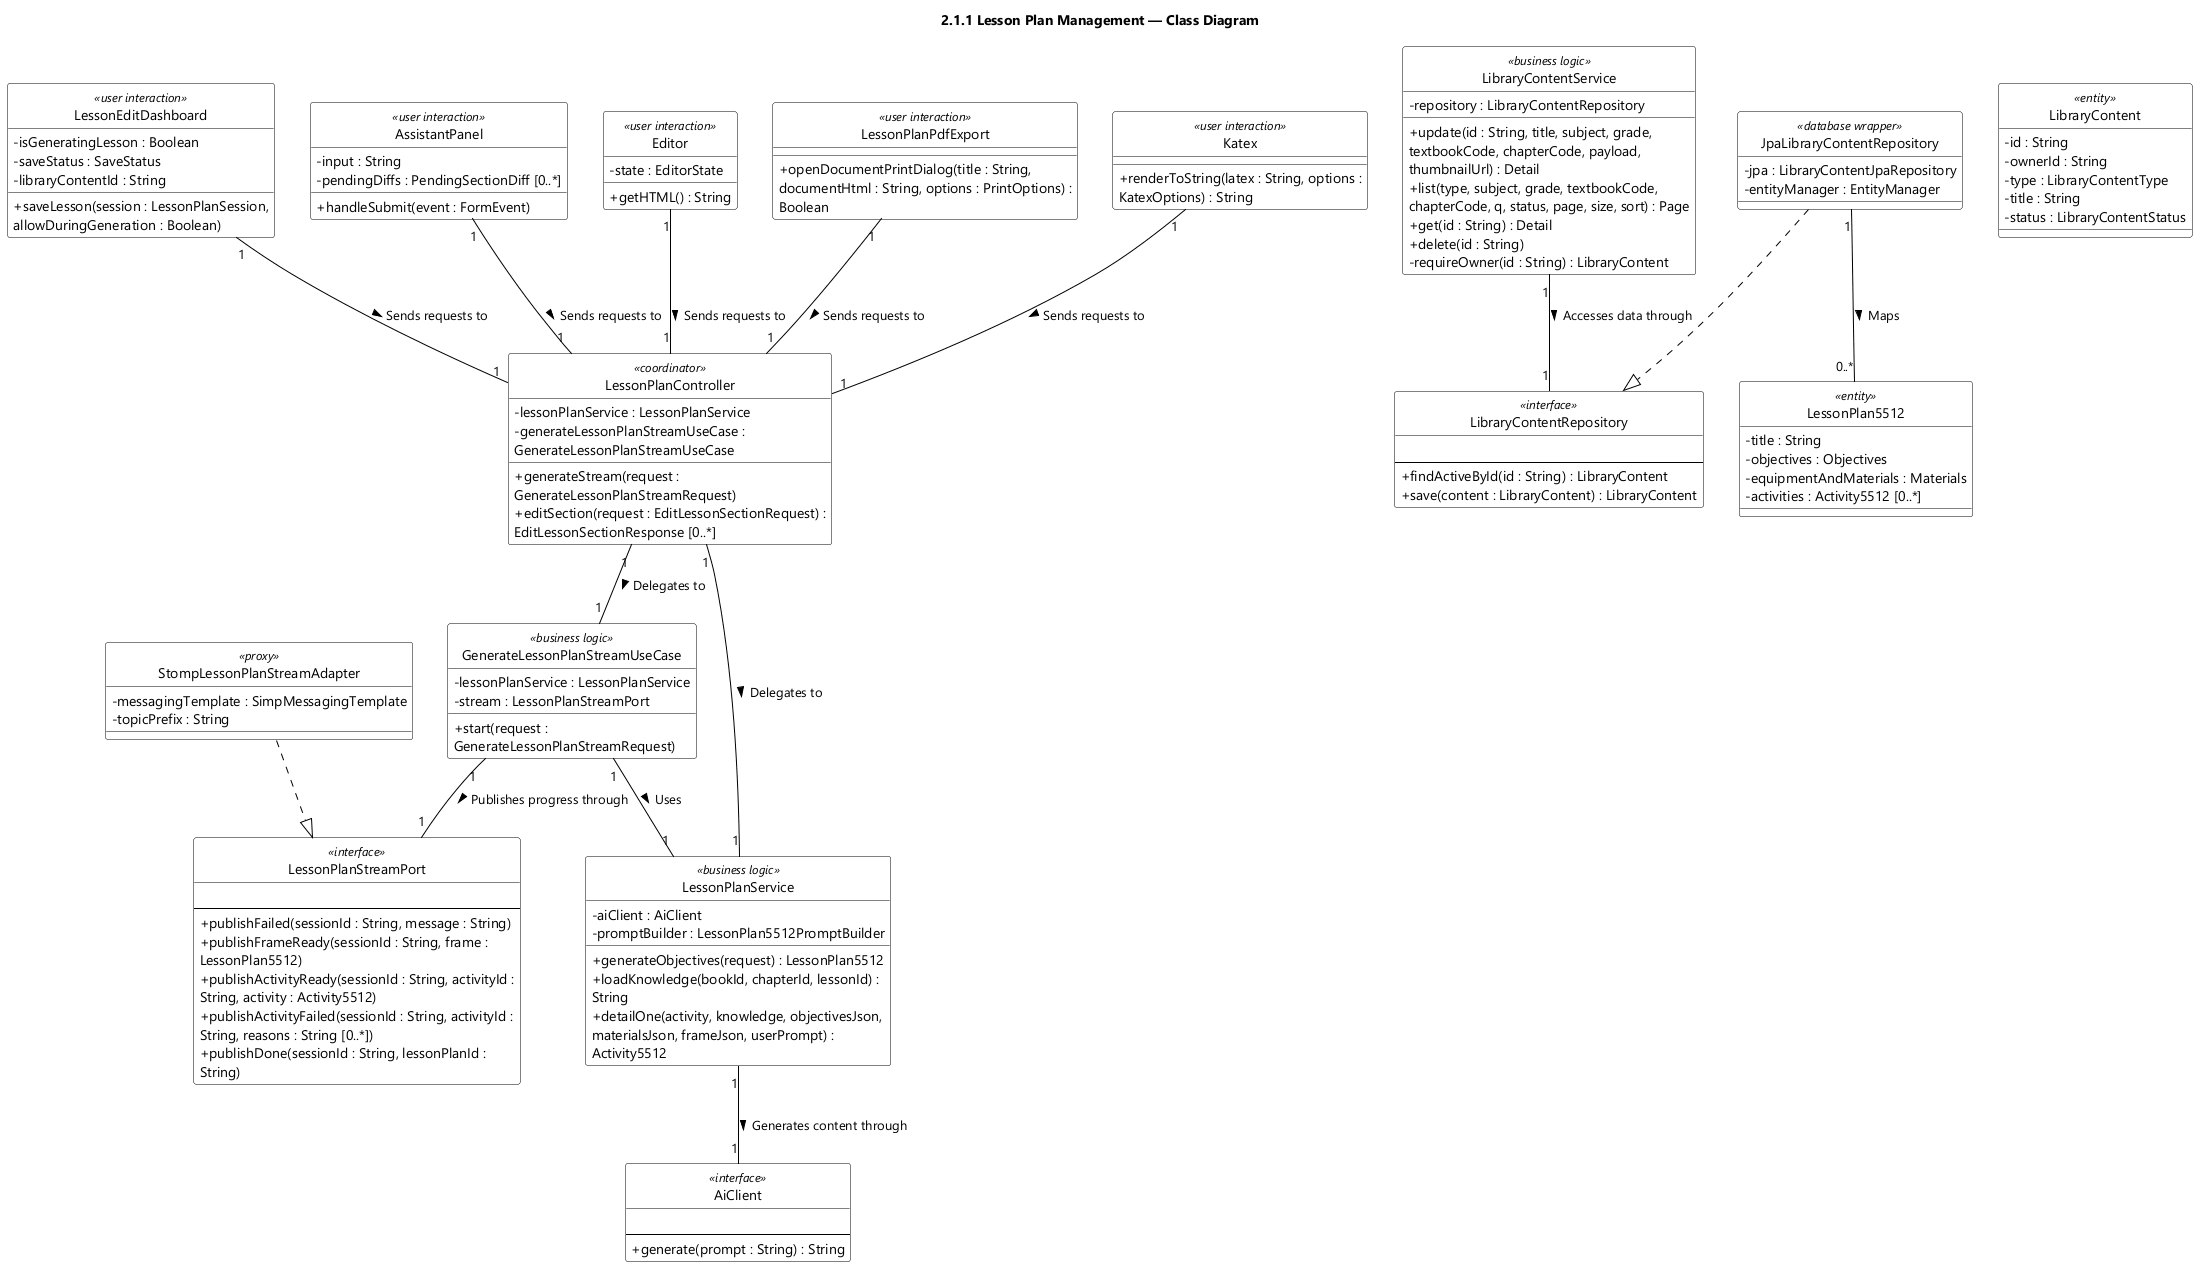

The diagram above was rendered by PlantUML. Its source (embedded in the PNG):
@startuml feat01 Lesson Plan Management - Class Diagram
skinparamlocked dpi 96
skinparam defaultFontName "Segoe UI"
skinparam shadowing false
skinparam wrapWidth 320
skinparam classBackgroundColor #FFFFFF
skinparam classBorderColor #000000
skinparam ArrowColor #000000
skinparam classAttributeIconSize 0
hide circle
title 2.1.1 Lesson Plan Management — Class Diagram
class LessonPlanController <<coordinator>> {
  - lessonPlanService : LessonPlanService
  - generateLessonPlanStreamUseCase : GenerateLessonPlanStreamUseCase
  + generateStream(request : GenerateLessonPlanStreamRequest)
  + editSection(request : EditLessonSectionRequest) : EditLessonSectionResponse [0..*]
}

class GenerateLessonPlanStreamUseCase <<business logic>> {
  - lessonPlanService : LessonPlanService
  - stream : LessonPlanStreamPort
  + start(request : GenerateLessonPlanStreamRequest)
}

class LessonPlanService <<business logic>> {
  - aiClient : AiClient
  - promptBuilder : LessonPlan5512PromptBuilder
  + generateObjectives(request) : LessonPlan5512
  + loadKnowledge(bookId, chapterId, lessonId) : String
  + detailOne(activity, knowledge, objectivesJson, materialsJson, frameJson, userPrompt) : Activity5512
}

class AiClient <<interface>> {
  {field}
  --
  + generate(prompt : String) : String
}

class LessonPlanStreamPort <<interface>> {
  {field}
  --
  + publishFailed(sessionId : String, message : String)
  + publishFrameReady(sessionId : String, frame : LessonPlan5512)
  + publishActivityReady(sessionId : String, activityId : String, activity : Activity5512)
  + publishActivityFailed(sessionId : String, activityId : String, reasons : String [0..*])
  + publishDone(sessionId : String, lessonPlanId : String)
}

class LessonEditDashboard <<user interaction>> {
  - isGeneratingLesson : Boolean
  - saveStatus : SaveStatus
  - libraryContentId : String
  + saveLesson(session : LessonPlanSession, allowDuringGeneration : Boolean)
}

class AssistantPanel <<user interaction>> {
  - input : String
  - pendingDiffs : PendingSectionDiff [0..*]
  + handleSubmit(event : FormEvent)
}

class LibraryContentService <<business logic>> {
  - repository : LibraryContentRepository
  + update(id : String, title, subject, grade, textbookCode, chapterCode, payload, thumbnailUrl) : Detail
  + list(type, subject, grade, textbookCode, chapterCode, q, status, page, size, sort) : Page
  + get(id : String) : Detail
  + delete(id : String)
  - requireOwner(id : String) : LibraryContent
}

class LibraryContentRepository <<interface>> {
  {field}
  --
  + findActiveById(id : String) : LibraryContent
  + save(content : LibraryContent) : LibraryContent
}

class Editor <<user interaction>> {
  - state : EditorState
  + getHTML() : String
}

class LessonPlanPdfExport <<user interaction>> {
  + openDocumentPrintDialog(title : String, documentHtml : String, options : PrintOptions) : Boolean
}

class Katex <<user interaction>> {
  + renderToString(latex : String, options : KatexOptions) : String
}

class StompLessonPlanStreamAdapter <<proxy>> {
  - messagingTemplate : SimpMessagingTemplate
  - topicPrefix : String
}

class JpaLibraryContentRepository <<database wrapper>> {
  - jpa : LibraryContentJpaRepository
  - entityManager : EntityManager
}

class LessonPlan5512 <<entity>> {
  - title : String
  - objectives : Objectives
  - equipmentAndMaterials : Materials
  - activities : Activity5512 [0..*]
}

class LibraryContent <<entity>> {
  - id : String
  - ownerId : String
  - type : LibraryContentType
  - title : String
  - status : LibraryContentStatus
}

LessonPlanController "1" -- "1" LessonPlanService : Delegates to >
LessonPlanController "1" -- "1" GenerateLessonPlanStreamUseCase : Delegates to >
GenerateLessonPlanStreamUseCase "1" -- "1" LessonPlanService : Uses >
GenerateLessonPlanStreamUseCase "1" -- "1" LessonPlanStreamPort : Publishes progress through >
LessonPlanService "1" -- "1" AiClient : Generates content through >
LibraryContentService "1" -- "1" LibraryContentRepository : Accesses data through >
LessonEditDashboard "1" -- "1" LessonPlanController : Sends requests to >
AssistantPanel "1" -- "1" LessonPlanController : Sends requests to >
Editor "1" -- "1" LessonPlanController : Sends requests to >
LessonPlanPdfExport "1" -- "1" LessonPlanController : Sends requests to >
Katex "1" -- "1" LessonPlanController : Sends requests to >
StompLessonPlanStreamAdapter ..|> LessonPlanStreamPort
JpaLibraryContentRepository ..|> LibraryContentRepository
JpaLibraryContentRepository "1" -- "0..*" LessonPlan5512 : Maps >

@enduml